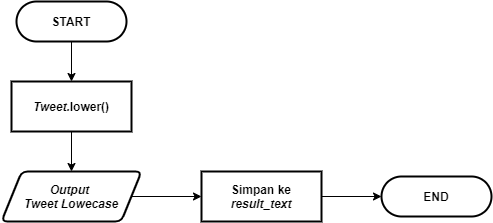

The diagram above was exported from draw.io. Its source (the exported page's mxGraphModel, read from the mxfile embedded in the PNG):
<mxGraphModel dx="1021" dy="500" grid="1" gridSize="10" guides="1" tooltips="1" connect="1" arrows="1" fold="1" page="1" pageScale="1" pageWidth="827" pageHeight="1169" math="0" shadow="0">
  <root>
    <mxCell id="0" />
    <mxCell id="1" parent="0" />
    <mxCell id="nq37NrVnf6S420Zew8mY-68" style="edgeStyle=orthogonalEdgeStyle;rounded=0;orthogonalLoop=1;jettySize=auto;html=1;entryX=0.5;entryY=0;entryDx=0;entryDy=0;entryPerimeter=0;fontSize=12;" parent="1" edge="1">
      <mxGeometry relative="1" as="geometry">
        <mxPoint x="100" y="410" as="sourcePoint" />
        <Array as="points">
          <mxPoint x="100" y="450" />
          <mxPoint x="200" y="450" />
          <mxPoint x="200" y="110" />
          <mxPoint x="300" y="110" />
        </Array>
      </mxGeometry>
    </mxCell>
    <mxCell id="sGadH_dSpeJoEKx7ybwO-1" style="edgeStyle=orthogonalEdgeStyle;rounded=0;orthogonalLoop=1;jettySize=auto;html=1;entryX=0.5;entryY=0;entryDx=0;entryDy=0;entryPerimeter=0;fontSize=12;" edge="1" parent="1">
      <mxGeometry relative="1" as="geometry">
        <mxPoint x="110" y="410" as="sourcePoint" />
        <Array as="points">
          <mxPoint x="110" y="450" />
          <mxPoint x="210" y="450" />
          <mxPoint x="210" y="110" />
          <mxPoint x="310" y="110" />
        </Array>
      </mxGeometry>
    </mxCell>
    <mxCell id="sGadH_dSpeJoEKx7ybwO-2" style="edgeStyle=orthogonalEdgeStyle;rounded=0;orthogonalLoop=1;jettySize=auto;html=1;entryX=0.5;entryY=0;entryDx=0;entryDy=0;" edge="1" parent="1" source="sGadH_dSpeJoEKx7ybwO-3" target="sGadH_dSpeJoEKx7ybwO-5">
      <mxGeometry relative="1" as="geometry" />
    </mxCell>
    <mxCell id="sGadH_dSpeJoEKx7ybwO-3" value="&lt;b style=&quot;font-size: 12px;&quot;&gt;START&lt;/b&gt;" style="rounded=1;whiteSpace=wrap;html=1;absoluteArcSize=1;arcSize=140;strokeWidth=2;fontSize=12;" vertex="1" parent="1">
      <mxGeometry x="65" y="50" width="110" height="40" as="geometry" />
    </mxCell>
    <mxCell id="sGadH_dSpeJoEKx7ybwO-4" style="edgeStyle=orthogonalEdgeStyle;rounded=0;orthogonalLoop=1;jettySize=auto;html=1;" edge="1" parent="1" source="sGadH_dSpeJoEKx7ybwO-5">
      <mxGeometry relative="1" as="geometry">
        <mxPoint x="120" y="220" as="targetPoint" />
      </mxGeometry>
    </mxCell>
    <mxCell id="sGadH_dSpeJoEKx7ybwO-5" value="&lt;b&gt;&lt;i&gt;Tweet.&lt;/i&gt;lower()&lt;/b&gt;" style="rounded=1;whiteSpace=wrap;html=1;absoluteArcSize=1;arcSize=0;strokeWidth=2;fontSize=12;" vertex="1" parent="1">
      <mxGeometry x="60" y="130" width="120" height="50" as="geometry" />
    </mxCell>
    <mxCell id="sGadH_dSpeJoEKx7ybwO-6" style="edgeStyle=orthogonalEdgeStyle;rounded=0;orthogonalLoop=1;jettySize=auto;html=1;entryX=0;entryY=0.5;entryDx=0;entryDy=0;" edge="1" parent="1" source="sGadH_dSpeJoEKx7ybwO-7" target="sGadH_dSpeJoEKx7ybwO-9">
      <mxGeometry relative="1" as="geometry" />
    </mxCell>
    <mxCell id="sGadH_dSpeJoEKx7ybwO-7" value="&lt;i&gt;Output &lt;br&gt;Tweet Lowecase&lt;/i&gt;" style="shape=parallelogram;html=1;strokeWidth=2;perimeter=parallelogramPerimeter;whiteSpace=wrap;rounded=1;arcSize=12;size=0.14423076923076925;fontSize=12;fontStyle=1" vertex="1" parent="1">
      <mxGeometry x="50" y="220" width="140" height="50" as="geometry" />
    </mxCell>
    <mxCell id="sGadH_dSpeJoEKx7ybwO-8" style="edgeStyle=orthogonalEdgeStyle;rounded=0;orthogonalLoop=1;jettySize=auto;html=1;entryX=0;entryY=0.5;entryDx=0;entryDy=0;" edge="1" parent="1" source="sGadH_dSpeJoEKx7ybwO-9" target="sGadH_dSpeJoEKx7ybwO-10">
      <mxGeometry relative="1" as="geometry" />
    </mxCell>
    <mxCell id="sGadH_dSpeJoEKx7ybwO-9" value="&lt;span style=&quot;font-family: &amp;#34;helvetica&amp;#34;&quot;&gt;&lt;b&gt;Simpan ke&lt;br&gt;&lt;i&gt;result_text&lt;/i&gt;&lt;/b&gt;&lt;/span&gt;" style="rounded=1;whiteSpace=wrap;html=1;absoluteArcSize=1;arcSize=0;strokeWidth=2;fontSize=12;" vertex="1" parent="1">
      <mxGeometry x="250" y="220" width="120" height="50" as="geometry" />
    </mxCell>
    <mxCell id="sGadH_dSpeJoEKx7ybwO-10" value="&lt;b&gt;END&lt;/b&gt;" style="rounded=1;whiteSpace=wrap;html=1;absoluteArcSize=1;arcSize=140;strokeWidth=2;fontSize=12;" vertex="1" parent="1">
      <mxGeometry x="430" y="224.99999999999994" width="110" height="40" as="geometry" />
    </mxCell>
  </root>
</mxGraphModel>